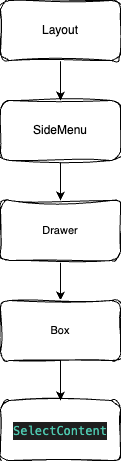

The diagram above was exported from draw.io. Its source (the exported page's mxGraphModel, read from the mxfile embedded in the PNG):
<mxGraphModel dx="869" dy="432" grid="1" gridSize="10" guides="1" tooltips="1" connect="1" arrows="1" fold="1" page="1" pageScale="1" pageWidth="850" pageHeight="1100" math="0" shadow="0">
  <root>
    <mxCell id="0" />
    <mxCell id="1" parent="0" />
    <mxCell id="4" value="" style="edgeStyle=none;html=1;strokeColor=none;curved=1;" parent="1" source="2" edge="1">
      <mxGeometry relative="1" as="geometry">
        <mxPoint x="162" y="240" as="targetPoint" />
      </mxGeometry>
    </mxCell>
    <mxCell id="7" value="" style="edgeStyle=none;curved=1;html=1;strokeColor=default;" parent="1" source="2" target="6" edge="1">
      <mxGeometry relative="1" as="geometry" />
    </mxCell>
    <mxCell id="2" value="Layout" style="rounded=1;whiteSpace=wrap;html=1;fillColor=default;sketch=1;curveFitting=1;jiggle=2;" parent="1" vertex="1">
      <mxGeometry x="110" y="90" width="120" height="60" as="geometry" />
    </mxCell>
    <mxCell id="10" style="edgeStyle=none;shape=connector;curved=1;rounded=1;html=1;labelBackgroundColor=default;strokeColor=default;fontFamily=Helvetica;fontSize=11;fontColor=default;endArrow=classic;" parent="1" source="6" target="9" edge="1">
      <mxGeometry relative="1" as="geometry" />
    </mxCell>
    <mxCell id="6" value="SideMenu" style="rounded=1;whiteSpace=wrap;html=1;fillColor=default;sketch=1;curveFitting=1;jiggle=2;" parent="1" vertex="1">
      <mxGeometry x="110" y="190" width="120" height="60" as="geometry" />
    </mxCell>
    <mxCell id="12" value="" style="edgeStyle=none;shape=connector;curved=1;rounded=1;html=1;labelBackgroundColor=default;strokeColor=default;fontFamily=Helvetica;fontSize=11;fontColor=default;endArrow=classic;" parent="1" source="9" target="11" edge="1">
      <mxGeometry relative="1" as="geometry" />
    </mxCell>
    <mxCell id="9" value="Drawer" style="rounded=1;whiteSpace=wrap;html=1;fillColor=default;sketch=1;curveFitting=1;jiggle=2;fontFamily=Helvetica;fontSize=11;fontColor=default;" parent="1" vertex="1">
      <mxGeometry x="110" y="290" width="120" height="60" as="geometry" />
    </mxCell>
    <mxCell id="14" value="" style="edgeStyle=none;shape=connector;curved=1;rounded=1;html=1;labelBackgroundColor=default;strokeColor=default;fontFamily=Helvetica;fontSize=11;fontColor=default;endArrow=classic;" parent="1" source="11" target="13" edge="1">
      <mxGeometry relative="1" as="geometry" />
    </mxCell>
    <mxCell id="11" value="Box" style="rounded=1;whiteSpace=wrap;html=1;fillColor=default;sketch=1;curveFitting=1;jiggle=2;fontFamily=Helvetica;fontSize=11;fontColor=default;" parent="1" vertex="1">
      <mxGeometry x="110" y="390" width="120" height="60" as="geometry" />
    </mxCell>
    <mxCell id="13" value="&lt;meta charset=&quot;utf-8&quot;&gt;&lt;div style=&quot;color: rgb(204, 204, 204); background-color: rgb(31, 31, 31); font-family: Menlo, Monaco, &amp;quot;Courier New&amp;quot;, monospace; font-weight: normal; font-size: 12px; line-height: 18px;&quot;&gt;&lt;div&gt;&lt;span style=&quot;color: #4ec9b0;&quot;&gt;SelectContent&lt;/span&gt;&lt;/div&gt;&lt;/div&gt;" style="rounded=1;whiteSpace=wrap;html=1;fillColor=default;sketch=1;curveFitting=1;jiggle=2;fontFamily=Helvetica;fontSize=11;fontColor=default;" parent="1" vertex="1">
      <mxGeometry x="110" y="490" width="120" height="60" as="geometry" />
    </mxCell>
  </root>
</mxGraphModel>